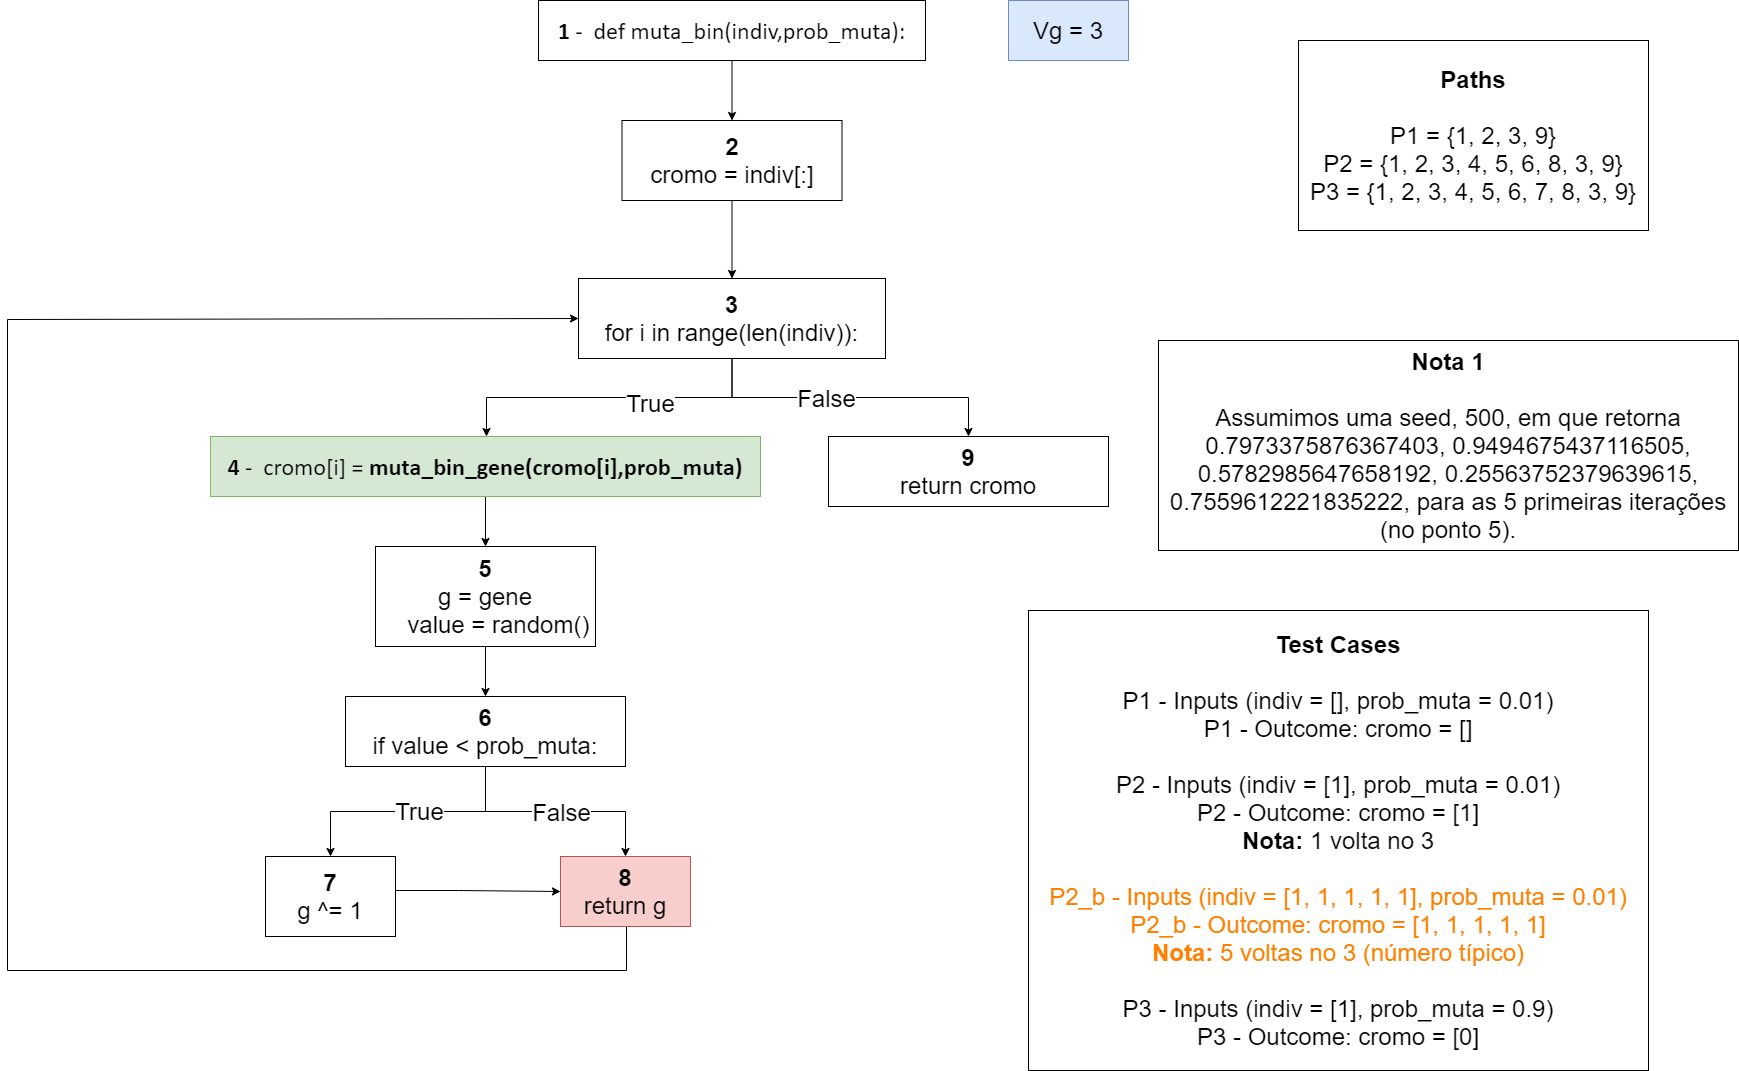

The diagram above was exported from draw.io. Its source (the exported page's mxGraphModel, read from the mxfile embedded in the PNG):
<mxGraphModel dx="1679" dy="494" grid="1" gridSize="10" guides="1" tooltips="1" connect="1" arrows="1" fold="1" page="1" pageScale="1" pageWidth="827" pageHeight="1169" math="0" shadow="0">
  <root>
    <mxCell id="0" />
    <mxCell id="1" parent="0" />
    <mxCell id="FRKGlwHO5bxEFx_OvHHs-7" style="edgeStyle=orthogonalEdgeStyle;rounded=0;orthogonalLoop=1;jettySize=auto;html=1;exitX=0.5;exitY=1;exitDx=0;exitDy=0;" parent="1" source="FRKGlwHO5bxEFx_OvHHs-1" target="FRKGlwHO5bxEFx_OvHHs-6" edge="1">
      <mxGeometry relative="1" as="geometry" />
    </mxCell>
    <mxCell id="FRKGlwHO5bxEFx_OvHHs-1" value="&lt;p style=&quot;margin-top: 0pt ; margin-bottom: 0pt ; margin-left: 0in ; text-align: left ; direction: ltr ; unicode-bidi: embed ; word-break: normal&quot;&gt;&lt;span style=&quot;font-size: 18pt ; font-family: &amp;#34;calibri&amp;#34;&quot;&gt;&lt;b&gt;4&lt;/b&gt; -&amp;nbsp;&amp;nbsp;&lt;/span&gt;&lt;span style=&quot;font-family: &amp;#34;calibri&amp;#34; ; font-size: 24px&quot;&gt;cromo[i] = &lt;b&gt;muta_bin_gene(cromo[i],prob_muta)&lt;/b&gt;&lt;/span&gt;&lt;/p&gt;" style="rounded=0;whiteSpace=wrap;html=1;fillColor=#d5e8d4;strokeColor=#82b366;" parent="1" vertex="1">
      <mxGeometry x="-118" y="466" width="550" height="60" as="geometry" />
    </mxCell>
    <mxCell id="_TMhahHswjUjiPtAjbyZ-2" style="edgeStyle=orthogonalEdgeStyle;rounded=0;orthogonalLoop=1;jettySize=auto;html=1;" parent="1" source="FRKGlwHO5bxEFx_OvHHs-6" target="_TMhahHswjUjiPtAjbyZ-1" edge="1">
      <mxGeometry relative="1" as="geometry" />
    </mxCell>
    <mxCell id="FRKGlwHO5bxEFx_OvHHs-6" value="&lt;div style=&quot;font-size: 24px&quot;&gt;&lt;b&gt;5&lt;/b&gt;&lt;/div&gt;&lt;div&gt;&lt;div&gt;&lt;span style=&quot;font-size: 24px&quot;&gt;g = gene&lt;/span&gt;&lt;/div&gt;&lt;div&gt;&lt;span style=&quot;font-size: 24px&quot;&gt;&amp;nbsp; &amp;nbsp; value = random()&lt;/span&gt;&lt;/div&gt;&lt;/div&gt;" style="rounded=0;whiteSpace=wrap;html=1;align=center;" parent="1" vertex="1">
      <mxGeometry x="47" y="576" width="220" height="100" as="geometry" />
    </mxCell>
    <mxCell id="_TMhahHswjUjiPtAjbyZ-6" style="edgeStyle=orthogonalEdgeStyle;rounded=0;orthogonalLoop=1;jettySize=auto;html=1;" parent="1" source="_TMhahHswjUjiPtAjbyZ-1" target="_TMhahHswjUjiPtAjbyZ-3" edge="1">
      <mxGeometry relative="1" as="geometry" />
    </mxCell>
    <mxCell id="_TMhahHswjUjiPtAjbyZ-7" value="True" style="text;html=1;resizable=0;points=[];align=center;verticalAlign=middle;labelBackgroundColor=#ffffff;fontSize=24;" parent="_TMhahHswjUjiPtAjbyZ-6" vertex="1" connectable="0">
      <mxGeometry x="-0.2994" y="4" relative="1" as="geometry">
        <mxPoint x="-26" y="-5" as="offset" />
      </mxGeometry>
    </mxCell>
    <mxCell id="_TMhahHswjUjiPtAjbyZ-9" style="edgeStyle=orthogonalEdgeStyle;rounded=0;orthogonalLoop=1;jettySize=auto;html=1;fontSize=24;" parent="1" source="_TMhahHswjUjiPtAjbyZ-1" target="_TMhahHswjUjiPtAjbyZ-8" edge="1">
      <mxGeometry relative="1" as="geometry" />
    </mxCell>
    <mxCell id="_TMhahHswjUjiPtAjbyZ-11" value="False" style="text;html=1;resizable=0;points=[];align=center;verticalAlign=middle;labelBackgroundColor=#ffffff;fontSize=24;" parent="_TMhahHswjUjiPtAjbyZ-9" vertex="1" connectable="0">
      <mxGeometry x="-0.1838" relative="1" as="geometry">
        <mxPoint x="26" as="offset" />
      </mxGeometry>
    </mxCell>
    <mxCell id="_TMhahHswjUjiPtAjbyZ-1" value="&lt;div style=&quot;font-size: 24px&quot;&gt;&lt;b&gt;6&lt;/b&gt;&lt;/div&gt;&lt;div&gt;&lt;span style=&quot;font-size: 24px&quot;&gt;if value &amp;lt; prob_muta:&lt;/span&gt;&lt;br&gt;&lt;/div&gt;" style="rounded=0;whiteSpace=wrap;html=1;align=center;" parent="1" vertex="1">
      <mxGeometry x="17" y="726" width="280" height="70" as="geometry" />
    </mxCell>
    <mxCell id="slMFpX-k4f5qarzDVZft-16" style="edgeStyle=orthogonalEdgeStyle;rounded=0;orthogonalLoop=1;jettySize=auto;html=1;entryX=0;entryY=0.5;entryDx=0;entryDy=0;fontSize=24;" parent="1" source="_TMhahHswjUjiPtAjbyZ-3" target="_TMhahHswjUjiPtAjbyZ-8" edge="1">
      <mxGeometry relative="1" as="geometry">
        <Array as="points">
          <mxPoint x="130" y="920" />
          <mxPoint x="130" y="920" />
        </Array>
      </mxGeometry>
    </mxCell>
    <mxCell id="_TMhahHswjUjiPtAjbyZ-3" value="&lt;div style=&quot;font-size: 24px&quot;&gt;&lt;b&gt;7&lt;/b&gt;&lt;/div&gt;&lt;div&gt;&lt;span style=&quot;font-size: 24px&quot;&gt;g ^= 1&lt;/span&gt;&lt;br&gt;&lt;/div&gt;" style="rounded=0;whiteSpace=wrap;html=1;align=center;" parent="1" vertex="1">
      <mxGeometry x="-63" y="886" width="130" height="80" as="geometry" />
    </mxCell>
    <mxCell id="slMFpX-k4f5qarzDVZft-19" style="edgeStyle=orthogonalEdgeStyle;rounded=0;orthogonalLoop=1;jettySize=auto;html=1;entryX=0;entryY=0.5;entryDx=0;entryDy=0;fontSize=24;" parent="1" source="_TMhahHswjUjiPtAjbyZ-8" target="slMFpX-k4f5qarzDVZft-7" edge="1">
      <mxGeometry relative="1" as="geometry">
        <Array as="points">
          <mxPoint x="298" y="1000" />
          <mxPoint x="-321" y="1000" />
          <mxPoint x="-321" y="349" />
        </Array>
      </mxGeometry>
    </mxCell>
    <mxCell id="_TMhahHswjUjiPtAjbyZ-8" value="&lt;div style=&quot;font-size: 24px&quot;&gt;&lt;b&gt;8&lt;/b&gt;&lt;/div&gt;&lt;div&gt;&lt;span style=&quot;font-size: 24px&quot;&gt;return g&lt;/span&gt;&lt;br&gt;&lt;/div&gt;" style="rounded=0;whiteSpace=wrap;html=1;align=center;fillColor=#f8cecc;strokeColor=#b85450;" parent="1" vertex="1">
      <mxGeometry x="232" y="886" width="130" height="70" as="geometry" />
    </mxCell>
    <mxCell id="slMFpX-k4f5qarzDVZft-4" style="edgeStyle=orthogonalEdgeStyle;rounded=0;orthogonalLoop=1;jettySize=auto;html=1;" parent="1" source="slMFpX-k4f5qarzDVZft-1" target="slMFpX-k4f5qarzDVZft-3" edge="1">
      <mxGeometry relative="1" as="geometry" />
    </mxCell>
    <mxCell id="slMFpX-k4f5qarzDVZft-1" value="&lt;p style=&quot;margin-top: 0pt ; margin-bottom: 0pt ; margin-left: 0in ; text-align: left ; direction: ltr ; unicode-bidi: embed ; word-break: normal&quot;&gt;&lt;span style=&quot;font-size: 18pt ; font-family: &amp;#34;calibri&amp;#34; ; font-weight: bold&quot;&gt;1&lt;/span&gt;&lt;span style=&quot;font-size: 18pt ; font-family: &amp;#34;calibri&amp;#34;&quot;&gt; -&amp;nbsp;&amp;nbsp;&lt;/span&gt;&lt;span style=&quot;font-family: &amp;#34;calibri&amp;#34; ; font-size: 24px&quot;&gt;def muta_bin(indiv,prob_muta):&lt;/span&gt;&lt;/p&gt;" style="rounded=0;whiteSpace=wrap;html=1;" parent="1" vertex="1">
      <mxGeometry x="210" y="30" width="387" height="60" as="geometry" />
    </mxCell>
    <mxCell id="slMFpX-k4f5qarzDVZft-9" style="edgeStyle=orthogonalEdgeStyle;rounded=0;orthogonalLoop=1;jettySize=auto;html=1;" parent="1" source="slMFpX-k4f5qarzDVZft-3" target="slMFpX-k4f5qarzDVZft-7" edge="1">
      <mxGeometry relative="1" as="geometry" />
    </mxCell>
    <mxCell id="slMFpX-k4f5qarzDVZft-3" value="&lt;div style=&quot;font-size: 24px&quot;&gt;&lt;font style=&quot;font-size: 24px&quot;&gt;&lt;b&gt;2&lt;/b&gt;&lt;/font&gt;&lt;/div&gt;&lt;div&gt;&lt;div&gt;&lt;span style=&quot;font-size: 24px&quot;&gt;cromo = indiv[:]&lt;/span&gt;&lt;br&gt;&lt;/div&gt;&lt;/div&gt;" style="rounded=0;whiteSpace=wrap;html=1;align=center;" parent="1" vertex="1">
      <mxGeometry x="293.5" y="150" width="220" height="80" as="geometry" />
    </mxCell>
    <mxCell id="slMFpX-k4f5qarzDVZft-11" style="edgeStyle=orthogonalEdgeStyle;rounded=0;orthogonalLoop=1;jettySize=auto;html=1;" parent="1" source="slMFpX-k4f5qarzDVZft-7" target="FRKGlwHO5bxEFx_OvHHs-1" edge="1">
      <mxGeometry relative="1" as="geometry">
        <Array as="points">
          <mxPoint x="404" y="427" />
          <mxPoint x="158" y="427" />
        </Array>
      </mxGeometry>
    </mxCell>
    <mxCell id="slMFpX-k4f5qarzDVZft-12" value="True" style="text;html=1;resizable=0;points=[];align=center;verticalAlign=middle;labelBackgroundColor=#ffffff;fontSize=24;" parent="slMFpX-k4f5qarzDVZft-11" vertex="1" connectable="0">
      <mxGeometry x="-0.2567" y="5" relative="1" as="geometry">
        <mxPoint x="-1" as="offset" />
      </mxGeometry>
    </mxCell>
    <mxCell id="slMFpX-k4f5qarzDVZft-14" style="edgeStyle=orthogonalEdgeStyle;rounded=0;orthogonalLoop=1;jettySize=auto;html=1;entryX=0.5;entryY=0;entryDx=0;entryDy=0;fontSize=24;" parent="1" source="slMFpX-k4f5qarzDVZft-7" target="slMFpX-k4f5qarzDVZft-13" edge="1">
      <mxGeometry relative="1" as="geometry" />
    </mxCell>
    <mxCell id="slMFpX-k4f5qarzDVZft-15" value="False" style="text;html=1;resizable=0;points=[];align=center;verticalAlign=middle;labelBackgroundColor=#ffffff;fontSize=24;" parent="slMFpX-k4f5qarzDVZft-14" vertex="1" connectable="0">
      <mxGeometry x="-0.1633" relative="1" as="geometry">
        <mxPoint x="1" as="offset" />
      </mxGeometry>
    </mxCell>
    <mxCell id="slMFpX-k4f5qarzDVZft-7" value="&lt;div style=&quot;font-size: 24px&quot;&gt;&lt;b&gt;3&lt;/b&gt;&lt;/div&gt;&lt;div&gt;&lt;div&gt;&lt;span style=&quot;font-size: 24px&quot;&gt;for i in range(len(indiv)):&lt;/span&gt;&lt;br&gt;&lt;/div&gt;&lt;/div&gt;" style="rounded=0;whiteSpace=wrap;html=1;align=center;" parent="1" vertex="1">
      <mxGeometry x="250" y="308" width="307" height="80" as="geometry" />
    </mxCell>
    <mxCell id="slMFpX-k4f5qarzDVZft-13" value="&lt;div style=&quot;font-size: 24px&quot;&gt;&lt;span&gt;&lt;b&gt;9&lt;/b&gt;&lt;/span&gt;&lt;/div&gt;&lt;div style=&quot;font-size: 24px&quot;&gt;&lt;span&gt;return cromo&lt;/span&gt;&lt;br&gt;&lt;/div&gt;" style="rounded=0;whiteSpace=wrap;html=1;align=center;" parent="1" vertex="1">
      <mxGeometry x="500" y="466" width="280" height="70" as="geometry" />
    </mxCell>
    <mxCell id="QmXmUwd6xoKBbZNxt7NT-1" value="&lt;p style=&quot;margin-top: 0pt ; margin-bottom: 0pt ; margin-left: 0in ; text-align: left ; direction: ltr ; unicode-bidi: embed ; word-break: normal&quot;&gt;&lt;span style=&quot;font-size: 24px ; text-align: center&quot;&gt;Vg = 3&lt;/span&gt;&lt;br&gt;&lt;/p&gt;" style="rounded=0;whiteSpace=wrap;html=1;fillColor=#dae8fc;strokeColor=#6c8ebf;" parent="1" vertex="1">
      <mxGeometry x="680" y="30" width="120" height="60" as="geometry" />
    </mxCell>
    <mxCell id="QmXmUwd6xoKBbZNxt7NT-3" value="&lt;div style=&quot;font-size: 24px&quot;&gt;&lt;div&gt;&lt;b&gt;Paths&lt;/b&gt;&lt;/div&gt;&lt;div&gt;&lt;b&gt;&lt;br&gt;&lt;/b&gt;&lt;/div&gt;&lt;div&gt;P1 = {1, 2, 3, 9}&lt;/div&gt;&lt;div&gt;P2 = {1, 2, 3, 4, 5, 6, 8, 3, 9&lt;span&gt;}&lt;/span&gt;&lt;/div&gt;&lt;div&gt;P3 = {1, 2, 3, 4, 5, 6, 7, 8, 3, 9}&lt;span&gt;&lt;br&gt;&lt;/span&gt;&lt;/div&gt;&lt;/div&gt;" style="rounded=0;whiteSpace=wrap;html=1;align=center;" parent="1" vertex="1">
      <mxGeometry x="970" y="70" width="350" height="190" as="geometry" />
    </mxCell>
    <mxCell id="IBECxhQYrVxrMH6m20DJ-2" value="&lt;div style=&quot;font-size: 24px&quot;&gt;&lt;div&gt;&lt;b&gt;Test Cases&lt;/b&gt;&lt;/div&gt;&lt;div&gt;&lt;b&gt;&lt;br&gt;&lt;/b&gt;&lt;/div&gt;&lt;div&gt;P1 - Inputs (indiv = [], prob_muta = 0.01)&lt;/div&gt;&lt;div&gt;P1 - Outcome: cromo = []&lt;/div&gt;&lt;div&gt;&lt;br&gt;&lt;/div&gt;&lt;div&gt;&lt;div&gt;P2 - Inputs (indiv = [1], prob_muta = 0.01)&lt;/div&gt;&lt;div&gt;P2 - Outcome: cromo = [1]&lt;/div&gt;&lt;/div&gt;&lt;div&gt;&lt;b&gt;Nota:&lt;/b&gt;&amp;nbsp;1 volta no 3&lt;br&gt;&lt;/div&gt;&lt;div&gt;&lt;br&gt;&lt;/div&gt;&lt;div&gt;&lt;div&gt;&lt;div&gt;&lt;font color=&quot;#ff8000&quot;&gt;P2_b - Inputs (indiv = [1, 1, 1, 1, 1], prob_muta = 0.01)&lt;/font&gt;&lt;/div&gt;&lt;div&gt;&lt;font color=&quot;#ff8000&quot;&gt;P2_b - Outcome: cromo = [1, 1, 1, 1, 1]&lt;/font&gt;&lt;/div&gt;&lt;/div&gt;&lt;div&gt;&lt;b style=&quot;color: rgb(255 , 128 , 0)&quot;&gt;Nota:&lt;/b&gt;&lt;span style=&quot;color: rgb(255 , 128 , 0)&quot;&gt;&amp;nbsp;5 voltas no 3 (número típico)&lt;/span&gt;&lt;br&gt;&lt;/div&gt;&lt;/div&gt;&lt;div&gt;&lt;br&gt;&lt;/div&gt;&lt;div&gt;&lt;div&gt;P3 - Inputs (indiv = [1], prob_muta = 0.9)&lt;/div&gt;&lt;div&gt;P3 - Outcome: cromo = [0]&lt;/div&gt;&lt;/div&gt;&lt;/div&gt;" style="rounded=0;whiteSpace=wrap;html=1;align=center;" parent="1" vertex="1">
      <mxGeometry x="700" y="640" width="620" height="460" as="geometry" />
    </mxCell>
    <mxCell id="IBECxhQYrVxrMH6m20DJ-4" value="&lt;div style=&quot;font-size: 24px&quot;&gt;&lt;div&gt;&lt;b&gt;Nota 1&lt;/b&gt;&lt;/div&gt;&lt;div&gt;&lt;b&gt;&lt;br&gt;&lt;/b&gt;&lt;/div&gt;&lt;div&gt;Assumimos uma seed, 500, em que retorna 0.7973375876367403, 0.9494675437116505, 0.5782985647658192, 0.25563752379639615, 0.7559612221835222, para as 5 primeiras iterações (no ponto 5).&lt;/div&gt;&lt;/div&gt;" style="rounded=0;whiteSpace=wrap;html=1;align=center;" parent="1" vertex="1">
      <mxGeometry x="830" y="370" width="580" height="210" as="geometry" />
    </mxCell>
  </root>
</mxGraphModel>